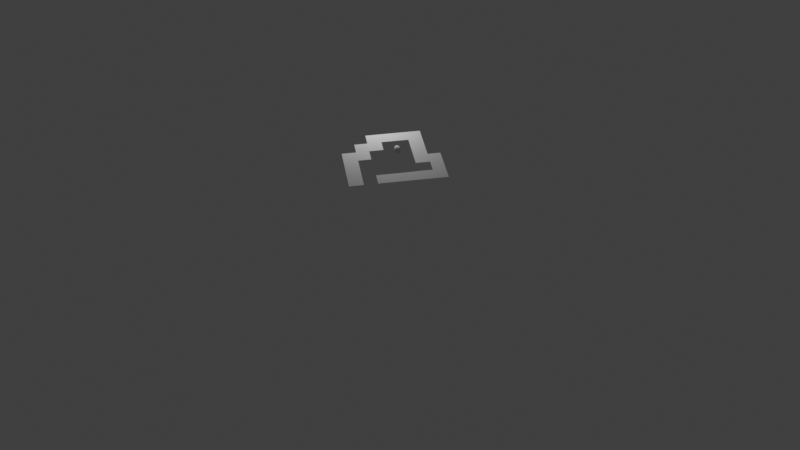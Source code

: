 # Source: draft7.blend  (saved by Blender 3.0.42; exported with 4.5.12 LTS)
import bpy
from mathutils import Matrix  # noqa: F401  (used for matrix-valued properties, if any)

bpy.ops.wm.read_factory_settings(use_empty=True)
scene = bpy.context.scene
scene.name = 'Scene'

# ---- collections
col_collection = bpy.data.collections.new('Collection'); scene.collection.children.link(col_collection)

# ---- world
world_world = bpy.data.worlds.new('World'); scene.world = world_world
world_world.use_nodes = True; world_world.node_tree.nodes.clear()
_N = world_world.node_tree.nodes; _L = world_world.node_tree.links
n0 = _N.new('ShaderNodeOutputWorld'); n0.name = 'World Output'; n0.location = (300, 300)
n1 = _N.new('ShaderNodeBackground'); n1.name = 'Background'; n1.location = (10, 300)
n1.inputs[0].default_value = (0.05088, 0.05088, 0.05088, 1.0)
_L.new(n1.outputs[0], n0.inputs[0])
n0.is_active_output = True
world_world.color = (0.05088, 0.05088, 0.05088)
world_world.use_sun_shadow = False
world_world.sun_shadow_jitter_overblur = 0.0

# ---- cameras
cam_camera = bpy.data.cameras.new('Camera')
cam_camera.clip_end = 100.0
cam_camera.ortho_scale = 7.314

# ---- lights
light_light = bpy.data.lights.new('Light', 'POINT')
light_light.transmission_factor = 0.0
light_light.energy = 1000.0
light_light.shadow_soft_size = 0.1
light_light.shadow_maximum_resolution = 0.006
light_light.use_absolute_resolution = True

# ---- meshes
me_jelly = bpy.data.meshes.new('Jelly')
me_jelly.from_pydata([(-0.2749, -0.2778, -0.2835), (-0.2376, -0.2213, 0.2264), (-0.2749, 0.2778, -0.2835), (-0.2122, 0.2346, 0.2642), (0.2749, -0.2778, -0.2835), (0.2672, -0.2045, 0.272), (0.2749, 0.2778, -0.2835), (0.2863, 0.2419, 0.2762), (-0.2749, -0.2778, -0.1759), (-0.2749, 0.2778, -0.1759), (0.2749, 0.2778, -0.1759), (0.2749, -0.2778, -0.1759)], [], [(8, 1, 3, 9), (9, 3, 7, 10), (10, 7, 5, 11), (11, 5, 1, 8), (2, 6, 4, 0), (7, 3, 1, 5), (4, 11, 8, 0), (6, 10, 11, 4), (2, 9, 10, 6), (0, 8, 9, 2)])
_uv = me_jelly.uv_layers.new(name='UVMap')
_uv.uv.foreach_set('vector', [0.4224, 0.0, 0.625, 0.0, 0.625, 0.25, 0.4224, 0.25, 0.4224, 0.25, 0.625, 0.25, 0.625, 0.5, 0.4224, 0.5, 0.4224, 0.5, 0.625, 0.5, 0.625, 0.75, 0.4224, 0.75, 0.4224, 0.75, 0.625, 0.75, 0.625, 1.0, 0.4224, 1.0, 0.125, 0.5, 0.375, 0.5, 0.375, 0.75, 0.125, 0.75, 0.625, 0.5, 0.875, 0.5, 0.875, 0.75, 0.625, 0.75, 0.375, 0.75, 0.4224, 0.75, 0.4224, 1.0, 0.375, 1.0, 0.375, 0.5, 0.4224, 0.5, 0.4224, 0.75, 0.375, 0.75, 0.375, 0.25, 0.4224, 0.25, 0.4224, 0.5, 0.375, 0.5, 0.375, 0.0, 0.4224, 0.0, 0.4224, 0.25, 0.375, 0.25])
_ca = me_jelly.color_attributes.new('Col', 'BYTE_COLOR', 'CORNER')
_ca.data.foreach_set('color', [1.0, 0.0, 0.3864, 1.0, 1.0, 0.01229, 0.3916, 1.0, 1.0, 0.07036, 0.4342, 1.0, 1.0, 0.0, 0.3864, 1.0, 1.0, 0.0, 0.3864, 1.0, 1.0, 0.07036, 0.4342, 1.0, 1.0, 0.0, 0.3864, 1.0, 1.0, 0.0, 0.3864, 1.0, 1.0, 0.0, 0.3864, 1.0, 1.0, 0.0, 0.3864, 1.0, 1.0, 0.0, 0.3864, 1.0, 1.0, 0.0, 0.3864, 1.0, 1.0, 0.0, 0.3864, 1.0, 1.0, 0.0, 0.3864, 1.0, 1.0, 0.01229, 0.3916, 1.0, 1.0, 0.0, 0.3864, 1.0, 1.0, 0.0, 0.3864, 1.0, 1.0, 0.0, 0.3864, 1.0, 1.0, 0.7084, 0.8388, 1.0, 1.0, 0.0009106, 0.3864, 1.0, 1.0, 0.0, 0.3864, 1.0, 1.0, 0.07036, 0.4342, 1.0, 1.0, 0.01229, 0.3916, 1.0, 1.0, 0.0, 0.3864, 1.0, 1.0, 0.7084, 0.8388, 1.0, 1.0, 0.0, 0.3864, 1.0, 1.0, 0.0, 0.3864, 1.0, 1.0, 0.0009106, 0.3864, 1.0, 1.0, 0.0, 0.3864, 1.0, 1.0, 0.0, 0.3864, 1.0, 1.0, 0.0, 0.3864, 1.0, 1.0, 0.7084, 0.8388, 1.0, 1.0, 0.0, 0.3864, 1.0, 1.0, 0.0, 0.3864, 1.0, 1.0, 0.0, 0.3864, 1.0, 1.0, 0.0, 0.3864, 1.0, 1.0, 0.0009106, 0.3864, 1.0, 1.0, 0.0, 0.3864, 1.0, 1.0, 0.0, 0.3864, 1.0, 1.0, 0.0, 0.3864, 1.0])
me_jelly.use_remesh_fix_poles = True
me_jelly.use_remesh_preserve_attributes = False
me_jelly.update()
me_player = bpy.data.meshes.new('Player')
me_player.from_pydata([(-0.005, -0.005, -0.05), (-0.005, -0.005, 0.05), (-0.005, 0.005, -0.05), (-0.005, 0.005, 0.05), (0.005, -0.005, -0.05), (0.005, -0.005, 0.05), (0.005, 0.005, -0.05), (0.005, 0.005, 0.05)], [], [(0, 1, 3, 2), (2, 3, 7, 6), (6, 7, 5, 4), (4, 5, 1, 0), (2, 6, 4, 0), (7, 3, 1, 5)])
_uv = me_player.uv_layers.new(name='UVMap')
_uv.uv.foreach_set('vector', [0.375, 0.0, 0.625, 0.0, 0.625, 0.25, 0.375, 0.25, 0.375, 0.25, 0.625, 0.25, 0.625, 0.5, 0.375, 0.5, 0.375, 0.5, 0.625, 0.5, 0.625, 0.75, 0.375, 0.75, 0.375, 0.75, 0.625, 0.75, 0.625, 1.0, 0.375, 1.0, 0.125, 0.5, 0.375, 0.5, 0.375, 0.75, 0.125, 0.75, 0.625, 0.5, 0.875, 0.5, 0.875, 0.75, 0.625, 0.75])
_ca = me_player.color_attributes.new('Col', 'BYTE_COLOR', 'CORNER')
_ca.data.foreach_set('color', [1.0, 0.0319, 0.04667, 1.0, 1.0, 0.0, 0.016, 1.0, 1.0, 0.0, 0.016, 1.0, 1.0, 0.0006071, 0.016, 1.0, 1.0, 0.0006071, 0.016, 1.0, 1.0, 0.0, 0.016, 1.0, 1.0, 0.0009106, 0.016, 1.0, 1.0, 0.0006071, 0.016, 1.0, 1.0, 0.0006071, 0.016, 1.0, 1.0, 0.0009106, 0.016, 1.0, 1.0, 0.001518, 0.01681, 1.0, 1.0, 0.0009106, 0.016, 1.0, 1.0, 0.0009106, 0.016, 1.0, 1.0, 0.001518, 0.01681, 1.0, 1.0, 0.0, 0.016, 1.0, 1.0, 0.0319, 0.04667, 1.0, 1.0, 0.0006071, 0.016, 1.0, 1.0, 0.0006071, 0.016, 1.0, 1.0, 0.0009106, 0.016, 1.0, 1.0, 0.0319, 0.04667, 1.0, 1.0, 0.0009106, 0.016, 1.0, 1.0, 0.0, 0.016, 1.0, 1.0, 0.0, 0.016, 1.0, 1.0, 0.001518, 0.01681, 1.0])
me_player.use_remesh_fix_poles = True
me_player.use_remesh_preserve_attributes = False
me_player.update()
me_walkmesh = bpy.data.meshes.new('WalkMesh')
me_walkmesh.from_pydata([(-4.015, 0.005397, 0.0), (-3.015, 0.005397, 0.0), (-4.015, 1.005, 0.0), (-3.015, 1.005, 0.0), (-4.015, 1.986, 0.0), (-3.015, 1.986, 0.0), (-4.015, 2.974, 0.0), (-3.015, 2.974, 0.0), (-4.015, 4.008, 0.0), (-3.015, 4.008, 0.0), (-2.019, 2.974, 0.0), (-2.019, 4.008, 0.0), (-1.039, 2.974, 0.0), (-1.039, 4.008, 0.0), (0.009689, 2.974, 0.0), (0.009689, 4.008, 0.0), (-1.039, 2.024, 0.0), (0.009689, 2.024, 0.0), (1.02, 2.974, 0.0), (1.02, 2.024, 0.0), (0.009689, 0.9903, 0.0), (1.02, 0.9903, 0.0), (2.069, 2.024, 0.0), (2.069, 0.9903, 0.0), (1.02, -0.9785, 0.0), (2.069, -0.9785, 0.0), (1.02, -2.012, 0.0), (2.069, -2.012, 0.0), (-1.001, -0.9785, 0.0), (-1.001, -2.012, 0.0), (-1.989, -0.9785, 0.0), (-1.989, -2.012, 0.0), (-1.001, -2.94, 0.0), (-1.989, -2.94, 0.0), (-2.993, -2.012, 0.0), (-2.993, -2.94, 0.0), (-4.018, -2.012, 0.0), (-4.018, -2.94, 0.0), (-2.993, -1.016, 0.0), (-4.018, -1.016, 0.0)], [], [(0, 1, 3, 2), (2, 3, 5, 4), (6, 7, 9, 8), (9, 7, 10, 11), (11, 10, 12, 13), (13, 12, 14, 15), (14, 12, 16, 17), (14, 17, 19, 18), (19, 17, 20, 21), (19, 21, 23, 22), (23, 21, 24, 25), (25, 24, 26, 27), (26, 24, 28, 29), (29, 28, 30, 31), (29, 31, 33, 32), (33, 31, 34, 35), (35, 34, 36, 37), (36, 34, 38, 39), (0, 39, 38, 1)])
_uv = me_walkmesh.uv_layers.new(name='UVMap')
_uv.uv.foreach_set('vector', [0.0, 0.0, 1.0, 0.0, 1.0, 1.0, 0.0, 1.0, 0.0, 1.0, 1.0, 1.0, 1.0, 1.0, 0.0, 1.0, 0.0, 0.0, 0.0, 0.0, 0.0, 0.0, 0.0, 0.0, 0.0, 0.0, 0.0, 0.0, 0.0, 0.0, 0.0, 0.0, 0.0, 0.0, 0.0, 0.0, 0.0, 0.0, 0.0, 0.0, 0.0, 0.0, 0.0, 0.0, 0.0, 0.0, 0.0, 0.0, 0.0, 0.0, 0.0, 0.0, 0.0, 0.0, 0.0, 0.0, 0.0, 0.0, 0.0, 0.0, 0.0, 0.0, 0.0, 0.0, 0.0, 0.0, 0.0, 0.0, 0.0, 0.0, 0.0, 0.0, 0.0, 0.0, 0.0, 0.0, 0.0, 0.0, 0.0, 0.0, 0.0, 0.0, 0.0, 0.0, 0.0, 0.0, 0.0, 0.0, 0.0, 0.0, 0.0, 0.0, 0.0, 0.0, 0.0, 0.0, 0.0, 0.0, 0.0, 0.0, 0.0, 0.0, 0.0, 0.0, 0.0, 0.0, 0.0, 0.0, 0.0, 0.0, 0.0, 0.0, 0.0, 0.0, 0.0, 0.0, 0.0, 0.0, 0.0, 0.0, 0.0, 0.0, 0.0, 0.0, 0.0, 0.0, 0.0, 0.0, 0.0, 0.0, 0.0, 0.0, 0.0, 0.0, 0.0, 0.0, 0.0, 0.0, 0.0, 0.0, 0.0, 0.0, 0.0, 0.0, 0.0, 0.0, 0.0, 0.0, 0.0, 0.0, 1.0, 0.0])
_ca = me_walkmesh.color_attributes.new('Col', 'BYTE_COLOR', 'CORNER')
_ca.data.foreach_set('color', [1.0, 0.1845, 0.402, 1.0, 1.0, 0.1845, 0.2705, 1.0, 1.0, 0.2462, 0.9823, 1.0, 1.0, 0.2462, 0.9823, 1.0, 1.0, 0.2462, 0.9823, 1.0, 1.0, 0.2462, 0.9823, 1.0, 1.0, 0.2462, 0.9823, 1.0, 1.0, 0.2462, 0.9823, 1.0, 0.4621, 0.1651, 1.0, 1.0, 0.3763, 0.1529, 1.0, 1.0, 0.3325, 0.147, 1.0, 1.0, 0.3325, 0.147, 1.0, 1.0, 0.3325, 0.147, 1.0, 1.0, 0.3763, 0.1529, 1.0, 1.0, 0.2195, 0.3916, 1.0, 1.0, 0.2346, 0.4179, 1.0, 1.0, 0.2346, 0.4179, 1.0, 1.0, 0.2195, 0.3916, 1.0, 1.0, 0.1746, 0.5089, 1.0, 1.0, 0.1746, 0.5089, 1.0, 1.0, 0.1746, 0.5089, 1.0, 1.0, 0.1746, 0.5089, 1.0, 1.0, 0.3372, 1.0, 0.7682, 1.0, 0.1746, 0.5089, 1.0, 1.0, 0.3372, 1.0, 0.7682, 1.0, 0.1746, 0.5089, 1.0, 1.0, 0.6724, 0.8469, 0.9823, 1.0, 0.3372, 1.0, 0.7682, 1.0, 0.3372, 1.0, 0.7682, 1.0, 0.3372, 1.0, 0.7682, 1.0, 0.5089, 1.0, 0.3712, 1.0, 0.6308, 1.0, 0.8714, 1.0, 0.5089, 1.0, 0.3712, 1.0, 0.3372, 1.0, 0.7682, 1.0, 0.3372, 1.0, 0.7682, 1.0, 0.5711, 1.0, 0.3005, 1.0, 0.5089, 1.0, 0.3712, 1.0, 0.5711, 1.0, 0.3005, 1.0, 0.552, 1.0, 0.2747, 1.0, 0.6445, 1.0, 0.4179, 1.0, 0.552, 1.0, 0.2747, 1.0, 0.5711, 1.0, 0.3005, 1.0, 1.0, 0.6376, 0.08438, 1.0, 1.0, 0.7157, 0.2542, 1.0, 1.0, 0.7157, 0.2542, 1.0, 1.0, 0.6376, 0.08438, 1.0, 1.0, 0.6376, 0.08438, 1.0, 1.0, 0.6376, 0.08438, 1.0, 1.0, 0.6376, 0.08438, 1.0, 1.0, 0.6376, 0.08438, 1.0, 1.0, 0.521, 0.2232, 1.0, 1.0, 0.521, 0.2232, 1.0, 1.0, 0.521, 0.2232, 1.0, 1.0, 0.521, 0.2232, 1.0, 1.0, 0.521, 0.2232, 1.0, 1.0, 0.3916, 0.2016, 1.0, 1.0, 0.521, 0.2232, 1.0, 1.0, 0.3916, 0.2016, 1.0, 1.0, 0.1529, 0.1683, 1.0, 1.0, 0.521, 0.2232, 1.0, 1.0, 0.1529, 0.1683, 1.0, 1.0, 0.3916, 0.2016, 1.0, 1.0, 0.1529, 0.1683, 1.0, 1.0, 0.1529, 0.1683, 1.0, 1.0, 0.1529, 0.1683, 1.0, 1.0, 0.1529, 0.1683, 1.0, 1.0, 0.1529, 0.1683, 1.0, 1.0, 0.1529, 0.1683, 1.0, 1.0, 0.1529, 0.1683, 1.0, 1.0, 0.1529, 0.1683, 1.0, 1.0, 0.1529, 0.1683, 1.0, 1.0, 0.1529, 0.1683, 1.0, 1.0, 0.1845, 0.402, 1.0, 1.0, 0.1529, 0.1683, 1.0, 1.0, 0.1529, 0.1683, 1.0, 1.0, 0.1845, 0.2705, 1.0])
me_walkmesh.use_remesh_fix_poles = True
me_walkmesh.use_remesh_preserve_attributes = False
me_walkmesh.update()

# ---- objects
ob_light = bpy.data.objects.new('Light', light_light)
ob_camera = bpy.data.objects.new('Camera', cam_camera)
ob_jelly = bpy.data.objects.new('Jelly', me_jelly)
ob_player = bpy.data.objects.new('Player', me_player)
ob_walkmesh = bpy.data.objects.new('WalkMesh', me_walkmesh)

# ---- transforms, parenting, visibility, modifiers, constraints
ob_light.location = (4.076, 1.005, 5.904)
ob_light.rotation_euler = (0.6503, 0.05522, 1.866)
ob_light.lock_rotations_4d = False
ob_light.empty_display_type = 'ARROWS'
ob_light.color = (0.0, 0.0, 0.0, 0.0)
ob_light.lineart.crease_threshold = 0.0
ob_camera.location = (-65.37, 10.77, 44.21)
ob_camera.rotation_euler = (0.9138, 1.972e-07, -1.737)
ob_camera.lock_rotations_4d = False
ob_camera.empty_display_type = 'ARROWS'
ob_camera.color = (0.0, 0.0, 0.0, 0.0)
ob_camera.display_type = 'WIRE'
ob_camera.lineart.crease_threshold = 0.0
ob_jelly.location = (0.0, 0.0, 0.0)
_m = ob_jelly.modifiers.new('Subdivision', 'SUBSURF')
_m.levels = 5
_m = ob_jelly.modifiers.new('Bevel', 'BEVEL')
ob_player.location = (0.0, 0.0, 0.0)
ob_walkmesh.location = (0.0, 0.0, 0.0)

# ---- collection membership
col_collection.objects.link(ob_light)
col_collection.objects.link(ob_camera)
col_collection.objects.link(ob_jelly)
col_collection.objects.link(ob_player)
col_collection.objects.link(ob_walkmesh)

# ---- scene / render settings (as saved in the file)
scene.camera = ob_camera
scene.frame_start = 1; scene.frame_end = 250; scene.frame_set(1)
scene.render.engine = 'BLENDER_EEVEE_NEXT'
scene.cycles.sampling_pattern = 'TABULATED_SOBOL'
scene.cycles.use_light_tree = False
scene.view_settings.view_transform = 'Standard'
bpy.context.view_layer.update()
